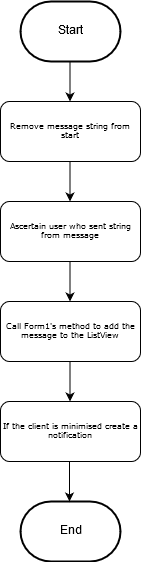

The diagram above was exported from draw.io. Its source (the exported page's mxGraphModel, read from the mxfile embedded in the PNG):
<mxGraphModel dx="672" dy="809" grid="1" gridSize="10" guides="1" tooltips="1" connect="1" arrows="1" fold="1" page="1" pageScale="1" pageWidth="827" pageHeight="1169" math="0" shadow="0">
  <root>
    <mxCell id="0" />
    <mxCell id="1" parent="0" />
    <mxCell id="NzSDNBQihy3hdu1kl0_u-1" value="Remove message string from start" style="rounded=1;whiteSpace=wrap;html=1;shadow=0;labelBackgroundColor=none;strokeColor=#000000;strokeWidth=1;fillColor=#ffffff;fontFamily=Verdana;fontSize=8;fontColor=#000000;align=center;" vertex="1" parent="1">
      <mxGeometry x="175" y="140" width="140" height="60" as="geometry" />
    </mxCell>
    <mxCell id="NzSDNBQihy3hdu1kl0_u-2" value="Start" style="strokeWidth=2;html=1;shape=mxgraph.flowchart.terminator;whiteSpace=wrap;" vertex="1" parent="1">
      <mxGeometry x="195" y="40" width="100" height="60" as="geometry" />
    </mxCell>
    <mxCell id="NzSDNBQihy3hdu1kl0_u-3" value="" style="endArrow=classic;html=1;" edge="1" parent="1">
      <mxGeometry width="50" height="50" relative="1" as="geometry">
        <mxPoint x="244.5" y="100" as="sourcePoint" />
        <mxPoint x="244.5" y="140" as="targetPoint" />
      </mxGeometry>
    </mxCell>
    <mxCell id="NzSDNBQihy3hdu1kl0_u-4" value="End" style="strokeWidth=2;html=1;shape=mxgraph.flowchart.terminator;whiteSpace=wrap;" vertex="1" parent="1">
      <mxGeometry x="195" y="540" width="100" height="60" as="geometry" />
    </mxCell>
    <mxCell id="NzSDNBQihy3hdu1kl0_u-5" value="Ascertain user who sent string from message" style="rounded=1;whiteSpace=wrap;html=1;shadow=0;labelBackgroundColor=none;strokeColor=#000000;strokeWidth=1;fillColor=#ffffff;fontFamily=Verdana;fontSize=8;fontColor=#000000;align=center;" vertex="1" parent="1">
      <mxGeometry x="175" y="240" width="140" height="60" as="geometry" />
    </mxCell>
    <mxCell id="NzSDNBQihy3hdu1kl0_u-6" value="" style="endArrow=classic;html=1;" edge="1" parent="1">
      <mxGeometry width="50" height="50" relative="1" as="geometry">
        <mxPoint x="244.5" y="200" as="sourcePoint" />
        <mxPoint x="244.5" y="240" as="targetPoint" />
      </mxGeometry>
    </mxCell>
    <mxCell id="NzSDNBQihy3hdu1kl0_u-7" value="Call Form1's method to add the message to the ListView" style="rounded=1;whiteSpace=wrap;html=1;shadow=0;labelBackgroundColor=none;strokeColor=#000000;strokeWidth=1;fillColor=#ffffff;fontFamily=Verdana;fontSize=8;fontColor=#000000;align=center;" vertex="1" parent="1">
      <mxGeometry x="175" y="340" width="140" height="60" as="geometry" />
    </mxCell>
    <mxCell id="NzSDNBQihy3hdu1kl0_u-8" value="" style="endArrow=classic;html=1;" edge="1" parent="1">
      <mxGeometry width="50" height="50" relative="1" as="geometry">
        <mxPoint x="244.5" y="300" as="sourcePoint" />
        <mxPoint x="244.5" y="340" as="targetPoint" />
      </mxGeometry>
    </mxCell>
    <mxCell id="NzSDNBQihy3hdu1kl0_u-9" value="" style="endArrow=classic;html=1;" edge="1" parent="1">
      <mxGeometry width="50" height="50" relative="1" as="geometry">
        <mxPoint x="244" y="500" as="sourcePoint" />
        <mxPoint x="244" y="540" as="targetPoint" />
      </mxGeometry>
    </mxCell>
    <mxCell id="NzSDNBQihy3hdu1kl0_u-10" value="If the client is minimised create a notification" style="rounded=1;whiteSpace=wrap;html=1;shadow=0;labelBackgroundColor=none;strokeColor=#000000;strokeWidth=1;fillColor=#ffffff;fontFamily=Verdana;fontSize=8;fontColor=#000000;align=center;" vertex="1" parent="1">
      <mxGeometry x="175" y="440" width="140" height="60" as="geometry" />
    </mxCell>
    <mxCell id="NzSDNBQihy3hdu1kl0_u-11" value="" style="endArrow=classic;html=1;" edge="1" parent="1">
      <mxGeometry width="50" height="50" relative="1" as="geometry">
        <mxPoint x="244.5" y="400" as="sourcePoint" />
        <mxPoint x="244.5" y="440" as="targetPoint" />
      </mxGeometry>
    </mxCell>
  </root>
</mxGraphModel>